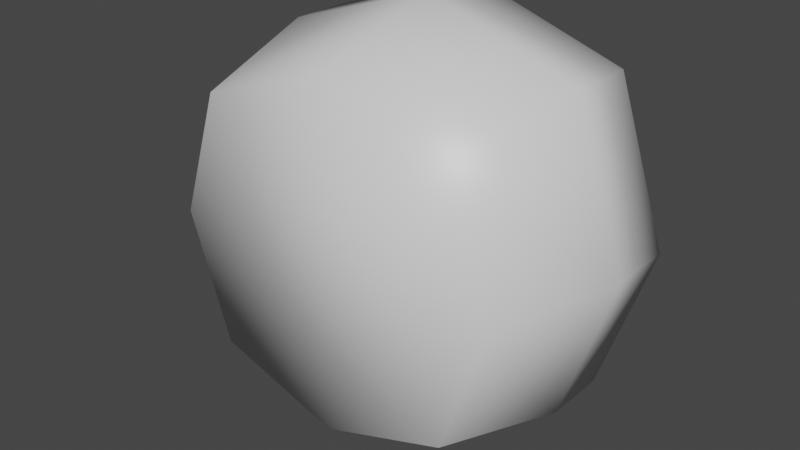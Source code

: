 # Source: basket.blend  (saved by Blender 3.2.14; exported with 4.5.12 LTS)
import bpy
from mathutils import Matrix  # noqa: F401  (used for matrix-valued properties, if any)

bpy.ops.wm.read_factory_settings(use_empty=True)
scene = bpy.context.scene
scene.name = 'Scene'

# ---- collections
col_collection = bpy.data.collections.new('Collection'); scene.collection.children.link(col_collection)

# ---- images (referenced by path relative to the original .blend; pixels are not part of the script)
import os
ASSET_DIR = os.environ.get("B2B_ASSET_DIR", "")  # directory of the original .blend (textures are referenced by path, not embedded)
HERE = os.path.dirname(os.path.abspath(__file__))  # packed textures are extracted next to this script under _unpacked/

def load_image(name, relpath, width, height, colorspace="sRGB"):
    """Load a texture the original file referenced (path relative to the .blend, or extracted next to this script)."""
    p = next((c for c in (os.path.join(HERE, relpath), os.path.join(ASSET_DIR, relpath)) if relpath and os.path.exists(c)), "")
    if p:
        img = bpy.data.images.load(p, check_existing=True)
        img.name = name
    else:  # same state as the original file: an image datablock whose file is absent (Cycles renders it pink)
        img = bpy.data.images.new(name, width, height)
        img.source = "FILE"
        img.filepath = "//" + (relpath or name)
    img.colorspace_settings.name = colorspace
    return img
img_baskettexture_png = load_image('basketTexture.png', 'basketTexture.png', 1024, 1024, 'sRGB')

# ---- materials (node trees are filled in below, after node groups)
mat_material = bpy.data.materials.new('Material')
mat_material.alpha_threshold = 0.0
mat_material.use_transparent_shadow = False
mat_material.line_color = (0.0, 0.0, 0.0, 1.0)

# ---- material node trees
mat_material.use_nodes = True; mat_material.node_tree.nodes.clear()
_N = mat_material.node_tree.nodes; _L = mat_material.node_tree.links
n0 = _N.new('ShaderNodeOutputMaterial'); n0.name = 'Material Output'; n0.location = (300, 300)
n1 = _N.new('ShaderNodeBsdfPrincipled'); n1.name = 'Principled BSDF'; n1.location = (10, 300)
n1.distribution = 'GGX'
n1.subsurface_method = 'RANDOM_WALK_SKIN'
n1.inputs[2].default_value = 0.4
n1.inputs[3].default_value = 1.45
n1.inputs[27].default_value = (0.0, 0.0, 0.0, 1.0)
n1.inputs[28].default_value = 1.0
n2 = _N.new('ShaderNodeTexImage'); n2.name = 'Image Texture'; n2.location = (-280, 220)
n2.image = img_baskettexture_png
_L.new(n1.outputs[0], n0.inputs[0])
n0.is_active_output = True

# ---- world
world_world = bpy.data.worlds.new('World'); scene.world = world_world
world_world.use_nodes = True; world_world.node_tree.nodes.clear()
_N = world_world.node_tree.nodes; _L = world_world.node_tree.links
n0 = _N.new('ShaderNodeOutputWorld'); n0.name = 'World Output'; n0.location = (300, 300)
n1 = _N.new('ShaderNodeBackground'); n1.name = 'Background'; n1.location = (10, 300)
n1.inputs[0].default_value = (0.05088, 0.05088, 0.05088, 1.0)
_L.new(n1.outputs[0], n0.inputs[0])
n0.is_active_output = True
world_world.color = (0.05088, 0.05088, 0.05088)
world_world.use_sun_shadow = False
world_world.sun_shadow_jitter_overblur = 0.0

# ---- meshes
me_plane = bpy.data.meshes.new('Plane')
me_plane.from_pydata([(-1.0, 0.1047, 1.0), (1.0, 0.1047, 1.0), (-1.0, 0.1047, -1.0), (1.0, 0.1047, -1.0), (-1.333, 0.1047, -4.575e-09), (1.333, 0.1047, -4.575e-09), (0.0, 0.1047, 1.333), (0.0, 0.1047, -1.333), (0.0, 0.1047, -4.575e-09), (-1.117, 4.883e-08, 1.117), (1.117, 4.883e-08, 1.117), (-1.117, -4.883e-08, -1.117), (1.117, -4.883e-08, -1.117), (-1.49, 0.0, 0.0), (1.49, 0.0, 0.0), (0.0, 6.511e-08, 1.49), (0.0, -6.511e-08, -1.49), (-1.228, 1.219, 1.228), (1.228, 1.219, 1.228), (-1.228, 1.219, -1.228), (1.228, 1.219, -1.228), (-1.637, 1.219, -5.33e-08), (1.637, 1.219, -5.33e-08), (0.0, 1.219, 1.637), (0.0, 1.219, -1.637), (-1.372, 1.219, 1.372), (1.372, 1.219, 1.372), (-1.372, 1.219, -1.372), (1.372, 1.219, -1.372), (-1.829, 1.219, -5.33e-08), (1.829, 1.219, -5.33e-08), (0.0, 1.219, 1.829), (0.0, 1.219, -1.829), (-1.228, 1.797, 1.228), (1.228, 1.797, 1.228), (-1.228, 1.797, -1.228), (1.228, 1.797, -1.228), (-1.637, 1.797, -7.855e-08), (1.637, 1.797, -7.855e-08), (0.0, 1.797, 1.637), (0.0, 1.797, -1.637), (-1.372, 1.797, 1.372), (1.372, 1.797, 1.372), (-1.372, 1.797, -1.372), (1.372, 1.797, -1.372), (-1.829, 1.797, -7.855e-08), (1.829, 1.797, -7.855e-08), (0.0, 1.797, 1.829), (0.0, 1.797, -1.829)], [], [(8, 5, 3, 7), (6, 1, 5, 8), (0, 6, 8, 4), (4, 8, 7, 2), (0, 4, 21, 17), (6, 0, 17, 23), (14, 12, 28, 30), (15, 10, 26, 31), (5, 1, 18, 22), (13, 9, 25, 29), (12, 16, 32, 28), (4, 2, 19, 21), (29, 25, 41, 45), (28, 32, 48, 44), (17, 21, 37, 33), (24, 20, 36, 40), (25, 31, 47, 41), (23, 17, 33, 39), (26, 30, 46, 42), (22, 18, 34, 38), (16, 11, 27, 32), (7, 3, 20, 24), (1, 6, 23, 18), (11, 13, 29, 27), (3, 5, 22, 20), (10, 14, 30, 26), (2, 7, 24, 19), (9, 15, 31, 25), (36, 38, 46, 44), (33, 37, 45, 41), (39, 33, 41, 47), (38, 34, 42, 46), (35, 40, 48, 43), (34, 39, 47, 42), (40, 36, 44, 48), (37, 35, 43, 45), (18, 23, 39, 34), (31, 26, 42, 47), (20, 22, 38, 36), (30, 28, 44, 46), (19, 24, 40, 35), (32, 27, 43, 48), (21, 19, 35, 37), (27, 29, 45, 43), (13, 11, 16, 12, 14, 10, 15, 9)])
me_plane.polygons.foreach_set('use_smooth', [True] * 45)
_uv = me_plane.uv_layers.new(name='UVMap')
_uv.uv.foreach_set('vector', [0.4866, 0.5, 0.5523, 0.7023, 0.3882, 0.7023, 0.2897, 0.5675, 0.6835, 0.4325, 0.6835, 0.6011, 0.5523, 0.7023, 0.4866, 0.5, 0.585, 0.2977, 0.6835, 0.4325, 0.4866, 0.5, 0.421, 0.2977, 0.421, 0.2977, 0.4866, 0.5, 0.2897, 0.5675, 0.2897, 0.3989, 0.6524, 0.5162, 0.5997, 0.4007, 0.7558, 0.2624, 0.8419, 0.5325, 0.5867, 0.623, 0.6524, 0.5162, 0.8419, 0.5325, 0.7144, 0.7835, 0.5529, 0.6517, 0.6593, 0.5706, 0.8401, 0.6512, 0.6303, 0.8568, 0.3307, 0.5604, 0.4158, 0.6649, 0.3389, 0.8534, 0.1372, 0.6429, 0.3587, 0.598, 0.4677, 0.6656, 0.4501, 0.8648, 0.2058, 0.7354, 0.423, 0.3491, 0.3187, 0.4292, 0.1397, 0.3496, 0.3461, 0.145, 0.6593, 0.5706, 0.6503, 0.4368, 0.843, 0.3539, 0.8401, 0.6512, 0.5997, 0.4007, 0.4932, 0.3279, 0.509, 0.1321, 0.7558, 0.2624, 0.3461, 0.145, 0.1397, 0.3496, 0.0003106, 0.2941, 0.2849, 0.00338, 1.021, 0.2659, 1.021, 0.6328, 0.8784, 0.6328, 0.8784, 0.2659, 0.8419, 0.5325, 0.7558, 0.2624, 0.8775, 0.147, 1.007, 0.5399, 0.246, 0.2201, 0.1209, 0.4691, -0.04162, 0.4623, 0.135, 0.09564, 0.1397, 0.3496, 0.1372, 0.6429, 9.905e-05, 0.706, 0.0003106, 0.2941, 0.7144, 0.7835, 0.8419, 0.5325, 1.007, 0.5399, 0.8246, 0.9096, 0.3389, 0.8534, 0.6303, 0.8568, 0.6909, 0.9999, 0.285, 0.9978, 0.2058, 0.7354, 0.4501, 0.8648, 0.4413, 1.032, 0.08571, 0.8489, 0.6503, 0.4368, 0.5607, 0.3364, 0.6371, 0.1455, 0.843, 0.3539, 0.3768, 0.3814, 0.3086, 0.4849, 0.1209, 0.4691, 0.246, 0.2201, 0.4677, 0.6656, 0.5867, 0.623, 0.7144, 0.7835, 0.4501, 0.8648, 0.5607, 0.3364, 0.423, 0.3491, 0.3461, 0.145, 0.6371, 0.1455, 0.3086, 0.4849, 0.3587, 0.598, 0.2058, 0.7354, 0.1209, 0.4691, 0.4158, 0.6649, 0.5529, 0.6517, 0.6303, 0.8568, 0.3389, 0.8534, 0.4932, 0.3279, 0.3768, 0.3814, 0.246, 0.2201, 0.509, 0.1321, 0.3187, 0.4292, 0.3307, 0.5604, 0.1372, 0.6429, 0.1397, 0.3496, 0.8335, 0.2889, 0.5778, 0.09174, 0.5928, 0.0456, 0.8784, 0.2659, 0.06625, 0.683, 0.322, 0.8802, 0.307, 0.9263, 0.02135, 0.706, 0.06625, 0.3545, 0.06625, 0.683, 0.02135, 0.706, 0.02135, 0.3391, 0.5778, 0.09174, 0.2581, 0.09174, 0.2357, 0.0456, 0.5928, 0.0456, 0.6417, 0.8802, 0.8335, 0.6174, 0.8784, 0.6328, 0.6641, 0.9263, 0.2581, 0.09174, 0.06625, 0.3545, 0.02135, 0.3391, 0.2357, 0.0456, 0.8335, 0.6174, 0.8335, 0.2889, 0.8784, 0.2659, 0.8784, 0.6328, 0.322, 0.8802, 0.6417, 0.8802, 0.6641, 0.9263, 0.307, 0.9263, 0.4501, 0.8648, 0.7144, 0.7835, 0.8246, 0.9096, 0.4413, 1.032, 0.1372, 0.6429, 0.3389, 0.8534, 0.285, 0.9978, 9.905e-05, 0.706, 0.1209, 0.4691, 0.2058, 0.7354, 0.08571, 0.8489, -0.04162, 0.4623, 0.6303, 0.8568, 0.8401, 0.6512, 0.9813, 0.7078, 0.6909, 0.9999, 0.509, 0.1321, 0.246, 0.2201, 0.135, 0.09564, 0.5158, -0.03705, 0.843, 0.3539, 0.6371, 0.1455, 0.6895, 9.905e-05, 0.9813, 0.289, 0.7558, 0.2624, 0.509, 0.1321, 0.5158, -0.03705, 0.8775, 0.147, 0.6371, 0.1455, 0.3461, 0.145, 0.2849, 0.00338, 0.6895, 9.905e-05, 0.6648, 0.439, 0.6648, 0.5915, 0.546, 0.6831, 0.3976, 0.6831, 0.3085, 0.561, 0.3085, 0.4085, 0.4272, 0.3169, 0.5757, 0.3169])
me_plane.materials.append(mat_material)
me_plane.update()

# ---- objects
ob_basket = bpy.data.objects.new('Basket', me_plane)

# ---- transforms, parenting, visibility, modifiers, constraints
ob_basket.location = (0.0, 0.0, 0.0)
ob_basket.scale = (0.6154, 0.6154, 0.6154)

# ---- collection membership
col_collection.objects.link(ob_basket)

# ---- scene / render settings (as saved in the file)
scene.frame_start = 1; scene.frame_end = 250; scene.frame_set(1)
scene.render.engine = 'BLENDER_EEVEE_NEXT'
scene.cycles.sampling_pattern = 'TABULATED_SOBOL'
scene.cycles.use_light_tree = False
scene.view_settings.view_transform = 'Filmic'
bpy.context.view_layer.update()

# ---- added for rendering (the .blend has no active camera and no usable light): camera, sun
cam_auto = bpy.data.cameras.new('AutoCamera')
cam_auto.lens = 50.0
cam_auto.sensor_width = 36.0
cam_auto.clip_end = 1000.0
ob_auto_camera = bpy.data.objects.new('AutoCamera', cam_auto)
scene.collection.objects.link(ob_auto_camera)
ob_auto_camera.location = (3.11817, -3.18882, 2.49453)
ob_auto_camera.rotation_euler = (1.09748, -7.21219e-08, 0.694738)
scene.camera = ob_auto_camera
light_auto_sun = bpy.data.lights.new('AutoSun', 'SUN')
light_auto_sun.energy = 3.0
light_auto_sun.angle = 0.0523599
ob_auto_sun = bpy.data.objects.new('AutoSun', light_auto_sun)
scene.collection.objects.link(ob_auto_sun)
ob_auto_sun.rotation_euler = (0.872665, 0.174533, 0.523599)
bpy.context.view_layer.update()
